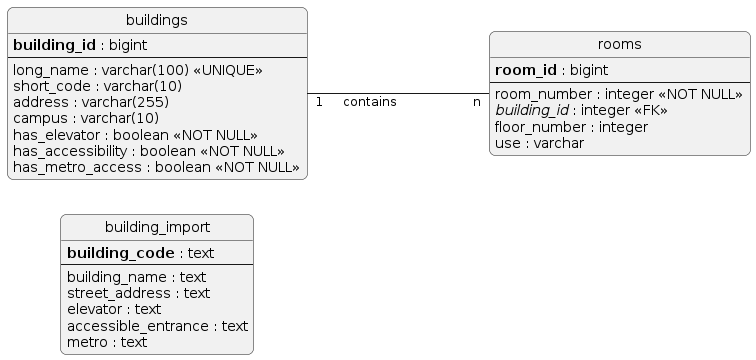

The diagram above was rendered by PlantUML. Its source (embedded in the PNG):
@startuml
left to right direction
hide circle
skinparam linetype ortho
skinparam shadowing false
skinparam roundcorner 12
skinparam defaultFontName Arial
skinparam entity {
  BackgroundColor #FCFCF7
  BorderColor #2F3E46
  FontColor #1F2933
}
skinparam note {
  BackgroundColor #FFF8DC
  BorderColor #C28F2C
  FontColor #3A2E1F
}

entity "building_import" as building_import {
  <b>building_code</b> : text
  --
  building_name : text
  street_address : text
  elevator : text
  accessible_entrance : text
  metro : text
}

entity "buildings" as buildings {
  <b>building_id</b> : bigint
  --
  long_name : varchar(100) <<UNIQUE>>
  short_code : varchar(10)
  address : varchar(255)
  campus : varchar(10)
  has_elevator : boolean <<NOT NULL>>
  has_accessibility : boolean <<NOT NULL>>
  has_metro_access : boolean <<NOT NULL>>
}


entity "rooms" as rooms {
  <b>room_id</b> : bigint
  --
  room_number : integer <<NOT NULL>>
  <i>building_id</i> : integer <<FK>>
  floor_number : integer
  use : varchar
}

buildings "1" ---- "n" rooms : contains
@enduml